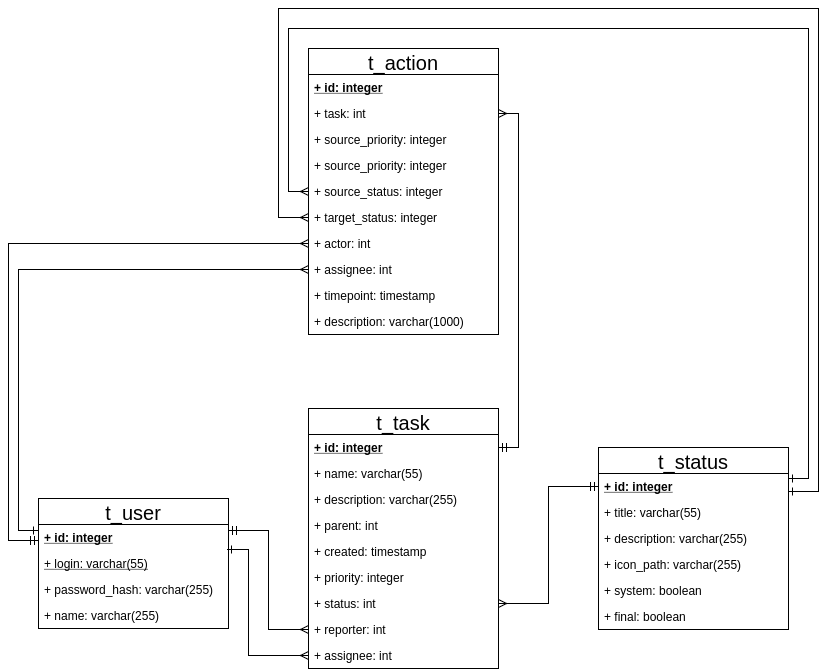

The diagram above was exported from draw.io. Its source (the exported page's mxGraphModel, read from the mxfile embedded in the PNG):
<mxGraphModel dx="2276" dy="1877" grid="1" gridSize="10" guides="1" tooltips="1" connect="1" arrows="1" fold="1" page="1" pageScale="1" pageWidth="850" pageHeight="1100" background="#ffffff" math="0" shadow="0">
  <root>
    <mxCell id="0" />
    <mxCell id="1" parent="0" />
    <mxCell id="2" value="t_user" style="swimlane;fontStyle=0;childLayout=stackLayout;horizontal=1;startSize=26;fillColor=none;horizontalStack=0;resizeParent=1;resizeParentMax=0;resizeLast=0;collapsible=1;marginBottom=0;swimlaneFillColor=#ffffff;labelBackgroundColor=none;strokeColor=#000000;fontSize=20;" vertex="1" parent="1">
      <mxGeometry x="-30" y="380" width="190" height="130" as="geometry" />
    </mxCell>
    <mxCell id="3" value="+ id: integer" style="text;strokeColor=none;fillColor=none;align=left;verticalAlign=top;spacingLeft=4;spacingRight=4;overflow=hidden;rotatable=0;points=[[0,0.5],[1,0.5]];portConstraint=eastwest;fontStyle=5" vertex="1" parent="2">
      <mxGeometry y="26" width="190" height="26" as="geometry" />
    </mxCell>
    <mxCell id="4" value="+ login: varchar(55)" style="text;strokeColor=none;fillColor=none;align=left;verticalAlign=top;spacingLeft=4;spacingRight=4;overflow=hidden;rotatable=0;points=[[0,0.5],[1,0.5]];portConstraint=eastwest;fontStyle=4" vertex="1" parent="2">
      <mxGeometry y="52" width="190" height="26" as="geometry" />
    </mxCell>
    <mxCell id="5" value="+ password_hash: varchar(255)" style="text;strokeColor=none;fillColor=none;align=left;verticalAlign=top;spacingLeft=4;spacingRight=4;overflow=hidden;rotatable=0;points=[[0,0.5],[1,0.5]];portConstraint=eastwest;" vertex="1" parent="2">
      <mxGeometry y="78" width="190" height="26" as="geometry" />
    </mxCell>
    <mxCell id="6" value="+ name: varchar(255)" style="text;strokeColor=none;fillColor=none;align=left;verticalAlign=top;spacingLeft=4;spacingRight=4;overflow=hidden;rotatable=0;points=[[0,0.5],[1,0.5]];portConstraint=eastwest;" vertex="1" parent="2">
      <mxGeometry y="104" width="190" height="26" as="geometry" />
    </mxCell>
    <mxCell id="11" value="t_status" style="swimlane;fontStyle=0;childLayout=stackLayout;horizontal=1;startSize=26;fillColor=none;horizontalStack=0;resizeParent=1;resizeParentMax=0;resizeLast=0;collapsible=1;marginBottom=0;swimlaneFillColor=#ffffff;labelBackgroundColor=none;strokeColor=#000000;fontSize=20;" vertex="1" parent="1">
      <mxGeometry x="530" y="329" width="190" height="182" as="geometry" />
    </mxCell>
    <mxCell id="12" value="+ id: integer" style="text;strokeColor=none;fillColor=none;align=left;verticalAlign=top;spacingLeft=4;spacingRight=4;overflow=hidden;rotatable=0;points=[[0,0.5],[1,0.5]];portConstraint=eastwest;fontStyle=5" vertex="1" parent="11">
      <mxGeometry y="26" width="190" height="26" as="geometry" />
    </mxCell>
    <mxCell id="13" value="+ title: varchar(55)" style="text;strokeColor=none;fillColor=none;align=left;verticalAlign=top;spacingLeft=4;spacingRight=4;overflow=hidden;rotatable=0;points=[[0,0.5],[1,0.5]];portConstraint=eastwest;" vertex="1" parent="11">
      <mxGeometry y="52" width="190" height="26" as="geometry" />
    </mxCell>
    <mxCell id="14" value="+ description: varchar(255)" style="text;strokeColor=none;fillColor=none;align=left;verticalAlign=top;spacingLeft=4;spacingRight=4;overflow=hidden;rotatable=0;points=[[0,0.5],[1,0.5]];portConstraint=eastwest;" vertex="1" parent="11">
      <mxGeometry y="78" width="190" height="26" as="geometry" />
    </mxCell>
    <mxCell id="15" value="+ icon_path: varchar(255)" style="text;strokeColor=none;fillColor=none;align=left;verticalAlign=top;spacingLeft=4;spacingRight=4;overflow=hidden;rotatable=0;points=[[0,0.5],[1,0.5]];portConstraint=eastwest;" vertex="1" parent="11">
      <mxGeometry y="104" width="190" height="26" as="geometry" />
    </mxCell>
    <mxCell id="17" value="+ system: boolean" style="text;strokeColor=none;fillColor=none;align=left;verticalAlign=top;spacingLeft=4;spacingRight=4;overflow=hidden;rotatable=0;points=[[0,0.5],[1,0.5]];portConstraint=eastwest;" vertex="1" parent="11">
      <mxGeometry y="130" width="190" height="26" as="geometry" />
    </mxCell>
    <mxCell id="18" value="+ final: boolean" style="text;strokeColor=none;fillColor=none;align=left;verticalAlign=top;spacingLeft=4;spacingRight=4;overflow=hidden;rotatable=0;points=[[0,0.5],[1,0.5]];portConstraint=eastwest;" vertex="1" parent="11">
      <mxGeometry y="156" width="190" height="26" as="geometry" />
    </mxCell>
    <mxCell id="19" value="t_task" style="swimlane;fontStyle=0;childLayout=stackLayout;horizontal=1;startSize=26;fillColor=none;horizontalStack=0;resizeParent=1;resizeParentMax=0;resizeLast=0;collapsible=1;marginBottom=0;swimlaneFillColor=#ffffff;labelBackgroundColor=none;strokeColor=#000000;fontSize=20;" vertex="1" parent="1">
      <mxGeometry x="240" y="290" width="190" height="260" as="geometry" />
    </mxCell>
    <mxCell id="20" value="+ id: integer" style="text;strokeColor=none;fillColor=none;align=left;verticalAlign=top;spacingLeft=4;spacingRight=4;overflow=hidden;rotatable=0;points=[[0,0.5],[1,0.5]];portConstraint=eastwest;fontStyle=5" vertex="1" parent="19">
      <mxGeometry y="26" width="190" height="26" as="geometry" />
    </mxCell>
    <mxCell id="21" value="+ name: varchar(55)" style="text;strokeColor=none;fillColor=none;align=left;verticalAlign=top;spacingLeft=4;spacingRight=4;overflow=hidden;rotatable=0;points=[[0,0.5],[1,0.5]];portConstraint=eastwest;" vertex="1" parent="19">
      <mxGeometry y="52" width="190" height="26" as="geometry" />
    </mxCell>
    <mxCell id="22" value="+ description: varchar(255)" style="text;strokeColor=none;fillColor=none;align=left;verticalAlign=top;spacingLeft=4;spacingRight=4;overflow=hidden;rotatable=0;points=[[0,0.5],[1,0.5]];portConstraint=eastwest;" vertex="1" parent="19">
      <mxGeometry y="78" width="190" height="26" as="geometry" />
    </mxCell>
    <mxCell id="23" value="+ parent: int" style="text;strokeColor=none;fillColor=none;align=left;verticalAlign=top;spacingLeft=4;spacingRight=4;overflow=hidden;rotatable=0;points=[[0,0.5],[1,0.5]];portConstraint=eastwest;" vertex="1" parent="19">
      <mxGeometry y="104" width="190" height="26" as="geometry" />
    </mxCell>
    <mxCell id="24" value="+ created: timestamp" style="text;strokeColor=none;fillColor=none;align=left;verticalAlign=top;spacingLeft=4;spacingRight=4;overflow=hidden;rotatable=0;points=[[0,0.5],[1,0.5]];portConstraint=eastwest;fontStyle=0" vertex="1" parent="19">
      <mxGeometry y="130" width="190" height="26" as="geometry" />
    </mxCell>
    <mxCell id="25" value="+ priority: integer" style="text;strokeColor=none;fillColor=none;align=left;verticalAlign=top;spacingLeft=4;spacingRight=4;overflow=hidden;rotatable=0;points=[[0,0.5],[1,0.5]];portConstraint=eastwest;" vertex="1" parent="19">
      <mxGeometry y="156" width="190" height="26" as="geometry" />
    </mxCell>
    <mxCell id="30" value="+ status: int" style="text;strokeColor=none;fillColor=none;align=left;verticalAlign=top;spacingLeft=4;spacingRight=4;overflow=hidden;rotatable=0;points=[[0,0.5],[1,0.5]];portConstraint=eastwest;" vertex="1" parent="19">
      <mxGeometry y="182" width="190" height="26" as="geometry" />
    </mxCell>
    <mxCell id="45" value="+ reporter: int" style="text;strokeColor=none;fillColor=none;align=left;verticalAlign=top;spacingLeft=4;spacingRight=4;overflow=hidden;rotatable=0;points=[[0,0.5],[1,0.5]];portConstraint=eastwest;" vertex="1" parent="19">
      <mxGeometry y="208" width="190" height="26" as="geometry" />
    </mxCell>
    <mxCell id="28" value="+ assignee: int" style="text;strokeColor=none;fillColor=none;align=left;verticalAlign=top;spacingLeft=4;spacingRight=4;overflow=hidden;rotatable=0;points=[[0,0.5],[1,0.5]];portConstraint=eastwest;" vertex="1" parent="19">
      <mxGeometry y="234" width="190" height="26" as="geometry" />
    </mxCell>
    <mxCell id="31" value="t_action" style="swimlane;fontStyle=0;childLayout=stackLayout;horizontal=1;startSize=26;fillColor=none;horizontalStack=0;resizeParent=1;resizeParentMax=0;resizeLast=0;collapsible=1;marginBottom=0;swimlaneFillColor=#ffffff;labelBackgroundColor=none;strokeColor=#000000;fontSize=20;" vertex="1" parent="1">
      <mxGeometry x="240" y="-70" width="190" height="286" as="geometry" />
    </mxCell>
    <mxCell id="32" value="+ id: integer" style="text;strokeColor=none;fillColor=none;align=left;verticalAlign=top;spacingLeft=4;spacingRight=4;overflow=hidden;rotatable=0;points=[[0,0.5],[1,0.5]];portConstraint=eastwest;fontStyle=5" vertex="1" parent="31">
      <mxGeometry y="26" width="190" height="26" as="geometry" />
    </mxCell>
    <mxCell id="35" value="+ task: int" style="text;strokeColor=none;fillColor=none;align=left;verticalAlign=top;spacingLeft=4;spacingRight=4;overflow=hidden;rotatable=0;points=[[0,0.5],[1,0.5]];portConstraint=eastwest;" vertex="1" parent="31">
      <mxGeometry y="52" width="190" height="26" as="geometry" />
    </mxCell>
    <mxCell id="36" value="+ source_priority: integer" style="text;strokeColor=none;fillColor=none;align=left;verticalAlign=top;spacingLeft=4;spacingRight=4;overflow=hidden;rotatable=0;points=[[0,0.5],[1,0.5]];portConstraint=eastwest;fontStyle=0" vertex="1" parent="31">
      <mxGeometry y="78" width="190" height="26" as="geometry" />
    </mxCell>
    <mxCell id="42" value="+ source_priority: integer" style="text;strokeColor=none;fillColor=none;align=left;verticalAlign=top;spacingLeft=4;spacingRight=4;overflow=hidden;rotatable=0;points=[[0,0.5],[1,0.5]];portConstraint=eastwest;fontStyle=0" vertex="1" parent="31">
      <mxGeometry y="104" width="190" height="26" as="geometry" />
    </mxCell>
    <mxCell id="43" value="+ source_status: integer" style="text;strokeColor=none;fillColor=none;align=left;verticalAlign=top;spacingLeft=4;spacingRight=4;overflow=hidden;rotatable=0;points=[[0,0.5],[1,0.5]];portConstraint=eastwest;fontStyle=0" vertex="1" parent="31">
      <mxGeometry y="130" width="190" height="26" as="geometry" />
    </mxCell>
    <mxCell id="44" value="+ target_status: integer" style="text;strokeColor=none;fillColor=none;align=left;verticalAlign=top;spacingLeft=4;spacingRight=4;overflow=hidden;rotatable=0;points=[[0,0.5],[1,0.5]];portConstraint=eastwest;fontStyle=0" vertex="1" parent="31">
      <mxGeometry y="156" width="190" height="26" as="geometry" />
    </mxCell>
    <mxCell id="29" value="+ actor: int" style="text;strokeColor=none;fillColor=none;align=left;verticalAlign=top;spacingLeft=4;spacingRight=4;overflow=hidden;rotatable=0;points=[[0,0.5],[1,0.5]];portConstraint=eastwest;" vertex="1" parent="31">
      <mxGeometry y="182" width="190" height="26" as="geometry" />
    </mxCell>
    <mxCell id="41" value="+ assignee: int" style="text;strokeColor=none;fillColor=none;align=left;verticalAlign=top;spacingLeft=4;spacingRight=4;overflow=hidden;rotatable=0;points=[[0,0.5],[1,0.5]];portConstraint=eastwest;" vertex="1" parent="31">
      <mxGeometry y="208" width="190" height="26" as="geometry" />
    </mxCell>
    <mxCell id="26" value="+ timepoint: timestamp" style="text;strokeColor=none;fillColor=none;align=left;verticalAlign=top;spacingLeft=4;spacingRight=4;overflow=hidden;rotatable=0;points=[[0,0.5],[1,0.5]];portConstraint=eastwest;fontStyle=0" vertex="1" parent="31">
      <mxGeometry y="234" width="190" height="26" as="geometry" />
    </mxCell>
    <mxCell id="34" value="+ description: varchar(1000)" style="text;strokeColor=none;fillColor=none;align=left;verticalAlign=top;spacingLeft=4;spacingRight=4;overflow=hidden;rotatable=0;points=[[0,0.5],[1,0.5]];portConstraint=eastwest;" vertex="1" parent="31">
      <mxGeometry y="260" width="190" height="26" as="geometry" />
    </mxCell>
    <mxCell id="46" style="edgeStyle=orthogonalEdgeStyle;rounded=0;html=1;exitX=0;exitY=0.5;entryX=1.002;entryY=0.241;startArrow=ERmany;startFill=0;endArrow=ERmandOne;endFill=0;jettySize=auto;orthogonalLoop=1;fontSize=20;entryPerimeter=0;" edge="1" parent="1" source="45" target="3">
      <mxGeometry relative="1" as="geometry">
        <Array as="points">
          <mxPoint x="200" y="511" />
          <mxPoint x="200" y="412" />
        </Array>
      </mxGeometry>
    </mxCell>
    <mxCell id="47" style="edgeStyle=orthogonalEdgeStyle;rounded=0;html=1;exitX=0;exitY=0.5;entryX=0.997;entryY=0.948;startArrow=ERmany;startFill=0;endArrow=ERone;endFill=0;jettySize=auto;orthogonalLoop=1;fontSize=20;entryPerimeter=0;" edge="1" parent="1" source="28" target="3">
      <mxGeometry relative="1" as="geometry">
        <Array as="points">
          <mxPoint x="180" y="537" />
          <mxPoint x="180" y="431" />
        </Array>
      </mxGeometry>
    </mxCell>
    <mxCell id="48" style="edgeStyle=orthogonalEdgeStyle;rounded=0;html=1;exitX=1;exitY=0.5;entryX=0;entryY=0.5;startArrow=ERmany;startFill=0;endArrow=ERmandOne;endFill=0;jettySize=auto;orthogonalLoop=1;fontSize=20;" edge="1" parent="1" source="30" target="12">
      <mxGeometry relative="1" as="geometry" />
    </mxCell>
    <mxCell id="49" style="edgeStyle=orthogonalEdgeStyle;rounded=0;html=1;exitX=1;exitY=0.5;entryX=1;entryY=0.5;startArrow=ERmany;startFill=0;endArrow=ERmandOne;endFill=0;jettySize=auto;orthogonalLoop=1;fontSize=20;" edge="1" parent="1" source="35" target="20">
      <mxGeometry relative="1" as="geometry" />
    </mxCell>
    <mxCell id="52" style="edgeStyle=orthogonalEdgeStyle;rounded=0;html=1;exitX=0;exitY=0.5;entryX=1;entryY=0.192;entryPerimeter=0;startArrow=ERmany;startFill=0;endArrow=ERone;endFill=0;jettySize=auto;orthogonalLoop=1;fontSize=20;" edge="1" parent="1" source="43" target="12">
      <mxGeometry relative="1" as="geometry">
        <Array as="points">
          <mxPoint x="220" y="73" />
          <mxPoint x="220" y="-90" />
          <mxPoint x="740" y="-90" />
          <mxPoint x="740" y="360" />
        </Array>
      </mxGeometry>
    </mxCell>
    <mxCell id="53" style="edgeStyle=orthogonalEdgeStyle;rounded=0;html=1;exitX=0;exitY=0.5;entryX=1.002;entryY=0.699;entryPerimeter=0;startArrow=ERmany;startFill=0;endArrow=ERone;endFill=0;jettySize=auto;orthogonalLoop=1;fontSize=20;" edge="1" parent="1" source="44" target="12">
      <mxGeometry relative="1" as="geometry">
        <Array as="points">
          <mxPoint x="210" y="99" />
          <mxPoint x="210" y="-110" />
          <mxPoint x="750" y="-110" />
          <mxPoint x="750" y="373" />
        </Array>
      </mxGeometry>
    </mxCell>
    <mxCell id="54" style="edgeStyle=orthogonalEdgeStyle;rounded=0;html=1;exitX=0;exitY=0.5;startArrow=ERmany;startFill=0;endArrow=ERmandOne;endFill=0;jettySize=auto;orthogonalLoop=1;fontSize=20;entryX=-0.002;entryY=0.607;entryPerimeter=0;" edge="1" parent="1" source="29" target="3">
      <mxGeometry relative="1" as="geometry">
        <mxPoint x="-32" y="413" as="targetPoint" />
        <Array as="points">
          <mxPoint x="-60" y="125" />
          <mxPoint x="-60" y="422" />
        </Array>
      </mxGeometry>
    </mxCell>
    <mxCell id="55" style="edgeStyle=orthogonalEdgeStyle;rounded=0;html=1;exitX=0;exitY=0.5;startArrow=ERmany;startFill=0;endArrow=ERone;endFill=0;jettySize=auto;orthogonalLoop=1;fontSize=20;" edge="1" parent="1" source="41">
      <mxGeometry relative="1" as="geometry">
        <mxPoint x="-31" y="412" as="targetPoint" />
        <Array as="points">
          <mxPoint x="-50" y="151" />
          <mxPoint x="-50" y="412" />
        </Array>
      </mxGeometry>
    </mxCell>
  </root>
</mxGraphModel>